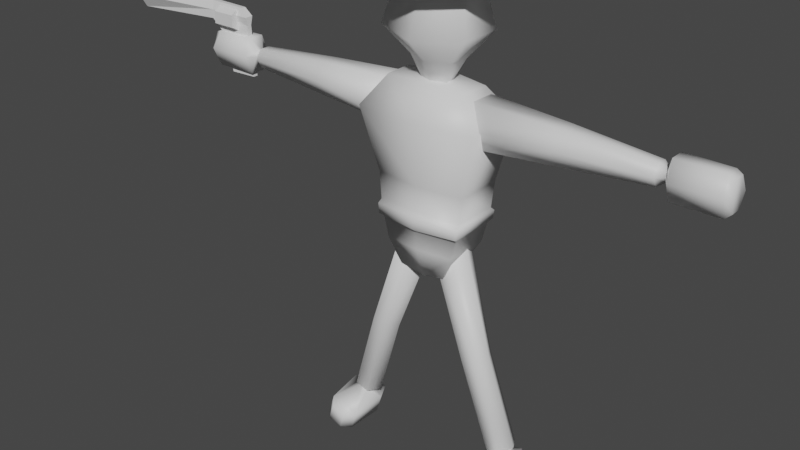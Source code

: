 # Source: dude.blend  (saved by Blender 2.93.21; exported with 4.5.12 LTS)
import bpy
from mathutils import Matrix  # noqa: F401  (used for matrix-valued properties, if any)

bpy.ops.wm.read_factory_settings(use_empty=True)
scene = bpy.context.scene
scene.name = 'Scene'

# ---- collections
col_collection = bpy.data.collections.new('Collection'); scene.collection.children.link(col_collection)

# ---- materials (node trees are filled in below, after node groups)
mat_hat = bpy.data.materials.new('Hat')
mat_hat.alpha_threshold = 0.0
mat_hat.use_transparent_shadow = False
mat_hat.line_color = (0.0, 0.0, 0.0, 1.0)
mat_skin = bpy.data.materials.new('Skin')
mat_skin.use_transparent_shadow = False
mat_shoes = bpy.data.materials.new('Shoes')
mat_shoes.use_transparent_shadow = False
mat_body = bpy.data.materials.new('Body')
mat_body.use_transparent_shadow = False
mat_pants = bpy.data.materials.new('Pants')
mat_pants.use_transparent_shadow = False
mat_gun = bpy.data.materials.new('Gun')
mat_gun.use_transparent_shadow = False

# ---- material node trees
mat_hat.use_nodes = True; mat_hat.node_tree.nodes.clear()
_N = mat_hat.node_tree.nodes; _L = mat_hat.node_tree.links
n0 = _N.new('ShaderNodeOutputMaterial'); n0.name = 'Material Output'; n0.location = (300, 300)
n1 = _N.new('ShaderNodeBsdfPrincipled'); n1.name = 'Principled BSDF'; n1.location = (10, 300)
n1.distribution = 'GGX'
n1.subsurface_method = 'BURLEY'
n1.inputs[2].default_value = 0.4
n1.inputs[3].default_value = 1.45
n1.inputs[27].default_value = (0.0, 0.0, 0.0, 1.0)
n1.inputs[28].default_value = 1.0
_L.new(n1.outputs[0], n0.inputs[0])
n0.is_active_output = True
mat_skin.use_nodes = True; mat_skin.node_tree.nodes.clear()
_N = mat_skin.node_tree.nodes; _L = mat_skin.node_tree.links
n0 = _N.new('ShaderNodeBsdfPrincipled'); n0.name = 'Principled BSDF'; n0.location = (10, 300)
n0.distribution = 'GGX'
n0.subsurface_method = 'BURLEY'
n0.inputs[3].default_value = 1.45
n0.inputs[27].default_value = (0.0, 0.0, 0.0, 1.0)
n0.inputs[28].default_value = 1.0
n1 = _N.new('ShaderNodeOutputMaterial'); n1.name = 'Material Output'; n1.location = (300, 300)
_L.new(n0.outputs[0], n1.inputs[0])
n1.is_active_output = True
mat_shoes.use_nodes = True; mat_shoes.node_tree.nodes.clear()
_N = mat_shoes.node_tree.nodes; _L = mat_shoes.node_tree.links
n0 = _N.new('ShaderNodeBsdfPrincipled'); n0.name = 'Principled BSDF'; n0.location = (10, 300)
n0.distribution = 'GGX'
n0.subsurface_method = 'BURLEY'
n0.inputs[3].default_value = 1.45
n0.inputs[27].default_value = (0.0, 0.0, 0.0, 1.0)
n0.inputs[28].default_value = 1.0
n1 = _N.new('ShaderNodeOutputMaterial'); n1.name = 'Material Output'; n1.location = (300, 300)
_L.new(n0.outputs[0], n1.inputs[0])
n1.is_active_output = True
mat_body.use_nodes = True; mat_body.node_tree.nodes.clear()
_N = mat_body.node_tree.nodes; _L = mat_body.node_tree.links
n0 = _N.new('ShaderNodeBsdfPrincipled'); n0.name = 'Principled BSDF'; n0.location = (10, 300)
n0.distribution = 'GGX'
n0.subsurface_method = 'BURLEY'
n0.inputs[3].default_value = 1.45
n0.inputs[27].default_value = (0.0, 0.0, 0.0, 1.0)
n0.inputs[28].default_value = 1.0
n1 = _N.new('ShaderNodeOutputMaterial'); n1.name = 'Material Output'; n1.location = (300, 300)
_L.new(n0.outputs[0], n1.inputs[0])
n1.is_active_output = True
mat_pants.use_nodes = True; mat_pants.node_tree.nodes.clear()
_N = mat_pants.node_tree.nodes; _L = mat_pants.node_tree.links
n0 = _N.new('ShaderNodeBsdfPrincipled'); n0.name = 'Principled BSDF'; n0.location = (10, 300)
n0.distribution = 'GGX'
n0.subsurface_method = 'BURLEY'
n0.inputs[3].default_value = 1.45
n0.inputs[27].default_value = (0.0, 0.0, 0.0, 1.0)
n0.inputs[28].default_value = 1.0
n1 = _N.new('ShaderNodeOutputMaterial'); n1.name = 'Material Output'; n1.location = (300, 300)
_L.new(n0.outputs[0], n1.inputs[0])
n1.is_active_output = True
mat_gun.use_nodes = True; mat_gun.node_tree.nodes.clear()
_N = mat_gun.node_tree.nodes; _L = mat_gun.node_tree.links
n0 = _N.new('ShaderNodeBsdfPrincipled'); n0.name = 'Principled BSDF'; n0.location = (10, 300)
n0.distribution = 'GGX'
n0.subsurface_method = 'BURLEY'
n0.inputs[3].default_value = 1.45
n0.inputs[27].default_value = (0.0, 0.0, 0.0, 1.0)
n0.inputs[28].default_value = 1.0
n1 = _N.new('ShaderNodeOutputMaterial'); n1.name = 'Material Output'; n1.location = (300, 300)
_L.new(n0.outputs[0], n1.inputs[0])
n1.is_active_output = True

# ---- world
world_world = bpy.data.worlds.new('World'); scene.world = world_world
world_world.use_nodes = True; world_world.node_tree.nodes.clear()
_N = world_world.node_tree.nodes; _L = world_world.node_tree.links
n0 = _N.new('ShaderNodeOutputWorld'); n0.name = 'World Output'; n0.location = (300, 300)
n1 = _N.new('ShaderNodeBackground'); n1.name = 'Background'; n1.location = (10, 300)
n1.inputs[0].default_value = (0.05088, 0.05088, 0.05088, 1.0)
_L.new(n1.outputs[0], n0.inputs[0])
n0.is_active_output = True
world_world.color = (0.05088, 0.05088, 0.05088)
world_world.use_sun_shadow = False
world_world.sun_shadow_jitter_overblur = 0.0

# ---- meshes
me_cube = bpy.data.meshes.new('Cube')
me_cube.from_pydata([(1.489, 0.7278, 1.057), (1.152, 0.6569, -0.8898), (1.458, -0.7234, 1.021), (1.123, -0.7397, -0.9376), (0.0, 0.912, 1.026), (0.0, 0.8705, -0.9104), (0.0, -0.8944, 1.018), (0.0, -0.8471, -0.9579), (1.947, 0.9317, 3.007), (1.93, -1.009, 2.982), (0.0, 1.1, 3.018), (0.0, -1.196, 2.991), (1.31, 0.3688, 3.895), (1.31, -0.5047, 3.88), (0.0, 0.551, 3.972), (0.0, -0.5593, 3.921), (0.7432, 0.5528, -1.568), (0.7562, -0.5952, -1.724), (0.0, 0.556, -1.899), (0.0, -0.5419, -1.912), (3.039, 0.02067, -6.911), (2.816, 0.426, -6.981), (1.904, 0.2693, -4.1), (0.8339, 0.514, -0.7983), (2.127, -0.136, -4.031), (1.079, -1.537e-08, -0.65), (1.904, -0.5413, -4.1), (0.8339, -0.514, -0.7983), (1.457, -0.5413, -4.239), (0.371, -0.514, -1.16), (1.233, -0.136, -4.309), (0.1533, 1.313e-07, -1.347), (1.457, 0.2693, -4.239), (0.371, 0.514, -1.16), (2.816, -0.3846, -6.981), (2.369, -0.3846, -7.12), (2.146, 0.02067, -7.189), (2.369, 0.426, -7.12), (2.92, 0.04334, -7.107), (2.786, 0.288, -7.149), (2.786, -0.2014, -7.149), (2.516, -0.2014, -7.233), (2.381, 0.04334, -7.275), (2.516, 0.288, -7.233), (3.26, 0.04334, -7.154), (2.982, 0.5854, -7.306), (3.132, -1.146, -7.264), (2.168, -1.152, -7.485), (2.147, 0.04334, -7.5), (2.426, 0.5854, -7.479), (3.454, 0.04334, -7.777), (3.176, 0.6534, -7.816), (3.331, -1.146, -7.904), (2.367, -1.152, -8.125), (2.341, 0.04334, -8.124), (2.62, 0.6534, -7.989), (2.916, -1.422, -7.388), (2.455, -1.422, -7.531), (3.077, -1.422, -7.904), (2.616, -1.422, -8.048), (6.677, 0.2093, 3.343), (6.679, 0.3829, 3.042), (4.018, 0.6108, 3.042), (1.174, 0.8179, 3.02), (4.015, 0.3233, 3.54), (1.17, 0.4268, 3.697), (4.015, -0.2517, 3.54), (1.17, -0.3552, 3.697), (4.018, -0.5392, 3.042), (1.174, -0.7462, 3.02), (4.022, -0.2517, 2.544), (1.179, -0.3552, 2.342), (4.022, 0.3233, 2.544), (1.179, 0.4268, 2.342), (6.677, -0.1377, 3.343), (6.679, -0.3113, 3.042), (6.681, -0.1377, 2.742), (6.681, 0.2093, 2.742), (6.89, 0.1226, 3.194), (6.891, 0.2093, 3.044), (6.89, -0.05095, 3.194), (6.891, -0.1377, 3.044), (6.892, -0.05095, 2.894), (6.892, 0.1226, 2.894), (7.035, 0.2717, 3.618), (7.087, 0.5076, 3.062), (7.035, -0.2001, 3.618), (7.087, -0.436, 3.062), (7.057, -0.2001, 2.491), (7.057, 0.2717, 2.491), (8.406, 0.2788, 3.59), (8.49, 0.5217, 3.072), (8.406, -0.2072, 3.59), (8.49, -0.4501, 3.072), (8.461, -0.2072, 2.488), (8.461, 0.2788, 2.488), (8.603, 0.198, 3.517), (8.654, 0.3601, 3.073), (8.603, -0.1263, 3.517), (8.654, -0.2885, 3.073), (8.623, -0.1263, 2.629), (8.623, 0.198, 2.629), (0.382, 0.04947, 3.794), (0.0, 0.2079, 3.802), (0.0, 0.7455, 4.569), (0.0, 1.416, 5.246), (0.7004, 0.3186, 4.512), (1.38, 0.6883, 5.355), (0.7004, -0.3037, 4.531), (1.371, -0.7145, 5.33), (0.0, -0.6183, 4.531), (0.0, -1.231, 5.214), (0.0, -0.7052, 6.797), (1.055, -0.3265, 6.754), (1.055, 0.4308, 6.754), (0.0, 0.8094, 6.797), (0.382, -0.1508, 3.8), (0.0, -0.2941, 3.8), (2.56, -0.9848, 7.034), (0.906, -0.4585, 6.912), (0.0, 1.005, 6.505), (0.0, 2.014, 6.765), (0.6445, 0.5358, 6.342), (1.526, 1.003, 6.644), (0.6445, -0.4642, 6.342), (1.526, -0.9734, 6.58), (0.0, -0.9756, 6.44), (0.0, -2.009, 6.692), (2.56, 1.003, 7.133), (0.906, 0.5415, 6.912), (0.0, 1.768, 7.187), (0.0, 1.005, 6.993), (0.0, -0.987, 6.895), (0.0, -1.941, 7.176), (0.4535, -0.4585, 8.303), (0.4535, 0.5415, 8.303), (0.0, 1.036, 8.221), (0.0, -0.9642, 8.221), (1.403, 0.699, 0.23), (0.0, -0.9142, 0.1617), (1.372, -0.7448, 0.191), (0.0, 0.8728, 0.1909), (1.323, 0.6713, -0.2655), (1.294, -0.729, -0.3116), (0.0, 0.8849, -0.2821), (0.0, -0.9249, -0.3278), (0.0, -1.035, -0.2501), (0.0, -1.023, 0.131), (0.0, 0.9854, 0.1619), (1.489, 0.7528, 0.1644), (1.398, -0.8629, 0.08811), (1.449, 0.7605, -0.1052), (1.357, -0.8741, -0.2151), (0.0, 0.957, -0.1688)], [], [(0, 4, 10, 8), (140, 2, 6, 139), (8, 10, 14, 12), (3, 7, 19, 17), (138, 0, 2, 140), (141, 4, 0, 138), (6, 2, 9, 11), (2, 0, 8, 9), (12, 14, 15, 13), (9, 8, 12, 13), (11, 9, 13, 15), (18, 16, 17, 19), (1, 3, 17, 16), (5, 1, 16, 18), (21, 20, 38, 39), (24, 26, 34, 20), (22, 23, 25, 24), (37, 21, 39, 43), (22, 24, 20, 21), (24, 25, 27, 26), (34, 35, 41, 40), (30, 32, 37, 36), (26, 27, 29, 28), (43, 39, 45, 49), (32, 22, 21, 37), (28, 29, 31, 30), (25, 23, 33, 31, 29, 27), (36, 37, 43, 42), (30, 31, 33, 32), (20, 34, 40, 38), (26, 28, 35, 34), (32, 33, 23, 22), (28, 30, 36, 35), (35, 36, 42, 41), (44, 46, 52, 50), (39, 38, 44, 45), (40, 41, 47, 46), (42, 43, 49, 48), (38, 40, 46, 44), (41, 42, 48, 47), (51, 50, 52, 53, 54, 55), (47, 48, 54, 53), (49, 45, 51, 55), (45, 44, 50, 51), (47, 53, 59, 57), (48, 49, 55, 54), (56, 57, 59, 58), (53, 52, 58, 59), (52, 46, 56, 58), (46, 47, 57, 56), (75, 76, 82, 81), (70, 72, 77, 76), (62, 63, 65, 64), (76, 77, 83, 82), (72, 62, 61, 77), (64, 65, 67, 66), (61, 60, 78, 79), (68, 70, 76, 75), (66, 67, 69, 68), (80, 81, 87, 86), (66, 68, 75, 74), (68, 69, 71, 70), (65, 63, 73, 71, 69, 67), (60, 74, 80, 78), (70, 71, 73, 72), (77, 61, 79, 83), (62, 64, 60, 61), (72, 73, 63, 62), (64, 66, 74, 60), (74, 75, 81, 80), (87, 88, 94, 93), (82, 83, 89, 88), (78, 80, 86, 84), (81, 82, 88, 87), (83, 79, 85, 89), (79, 78, 84, 85), (94, 95, 101, 100), (89, 85, 91, 95), (85, 84, 90, 91), (86, 87, 93, 92), (88, 89, 95, 94), (84, 86, 92, 90), (97, 96, 98, 99, 100, 101), (90, 92, 98, 96), (93, 94, 100, 99), (95, 91, 97, 101), (91, 90, 96, 97), (92, 93, 99, 98), (124, 125, 127, 126), (104, 105, 107, 106), (132, 119, 134, 137), (120, 121, 123, 122), (106, 107, 109, 108), (134, 135, 136, 137), (129, 131, 136, 135), (108, 109, 111, 110), (122, 123, 125, 124), (108, 110, 117, 116), (109, 107, 114, 113), (104, 106, 102, 103), (107, 105, 115, 114), (125, 118, 133, 127), (126, 132, 119, 124), (111, 109, 113, 112), (106, 108, 116, 102), (124, 119, 129, 122), (123, 128, 118, 125), (131, 129, 128, 130), (121, 130, 128, 123), (129, 119, 118, 128), (119, 129, 135, 134), (119, 132, 133, 118), (122, 129, 131, 120), (140, 139, 147, 150), (143, 142, 151, 152), (138, 140, 150, 149), (3, 143, 145, 7), (1, 142, 143, 3), (5, 144, 142, 1), (153, 148, 149, 151), (151, 149, 150, 152), (152, 150, 147, 146), (141, 138, 149, 148), (142, 144, 153, 151), (145, 143, 152, 146)])
me_cube.polygons.foreach_set('use_smooth', [True] * 125)
me_cube.polygons.foreach_set('material_index', [3, 3, 3, 4, 3, 3, 3, 3, 3, 3, 3, 4, 4, 4, 4, 4, 4, 4, 4, 4, 4, 4, 4, 2, 4, 4, 4, 4, 4, 4, 4, 4, 4, 4, 2, 2, 2, 2, 2, 2, 2, 2, 2, 2, 2, 2, 2, 2, 2, 2, 3, 3, 3, 3, 3, 3, 3, 3, 3, 1, 3, 3, 3, 3, 3, 3, 3, 3, 3, 3, 1, 1, 1, 1, 1, 1, 1, 1, 1, 1, 1, 1, 1, 1, 1, 1, 1, 1, 0, 1, 0, 0, 1, 0, 0, 1, 0, 1, 1, 1, 1, 0, 0, 1, 1, 0, 0, 0, 0, 0, 0, 0, 0, 2, 2, 2, 4, 4, 4, 2, 2, 2, 2, 2, 2])
_uv = me_cube.uv_layers.new(name='UVMap')
_uv.uv.foreach_set('vector', [0.625, 0.5, 0.625, 0.25, 0.625, 0.25, 0.625, 0.5, 0.5, 0.75, 0.625, 0.75, 0.625, 1.0, 0.5, 1.0, 0.625, 0.5, 0.625, 0.25, 0.625, 0.25, 0.625, 0.5, 0.375, 0.75, 0.375, 1.0, 0.375, 1.0, 0.375, 0.75, 0.5, 0.5, 0.625, 0.5, 0.625, 0.75, 0.5, 0.75, 0.5, 0.25, 0.625, 0.25, 0.625, 0.5, 0.5, 0.5, 0.625, 1.0, 0.625, 0.75, 0.625, 0.75, 0.625, 1.0, 0.625, 0.75, 0.625, 0.5, 0.625, 0.5, 0.625, 0.75, 0.625, 0.5, 0.875, 0.5, 0.875, 0.75, 0.625, 0.75, 0.625, 0.75, 0.625, 0.5, 0.625, 0.5, 0.625, 0.75, 0.625, 1.0, 0.625, 0.75, 0.625, 0.75, 0.625, 1.0, 0.125, 0.5, 0.375, 0.5, 0.375, 0.75, 0.125, 0.75, 0.375, 0.5, 0.375, 0.75, 0.375, 0.75, 0.375, 0.5, 0.375, 0.25, 0.375, 0.5, 0.375, 0.5, 0.375, 0.25, 1.0, 0.5, 0.8333, 0.5, 0.8333, 0.5, 1.0, 0.5, 0.8333, 0.5, 0.6667, 0.5, 0.6667, 0.5, 0.8333, 0.5, 1.0, 0.5, 1.0, 1.0, 0.8333, 1.0, 0.8333, 0.5, 0.1667, 0.5, -8.941e-08, 0.5, -8.941e-08, 0.5, 0.1667, 0.5, 1.0, 0.5, 0.8333, 0.5, 0.8333, 0.5, 1.0, 0.5, 0.8333, 0.5, 0.8333, 1.0, 0.6667, 1.0, 0.6667, 0.5, 0.6667, 0.5, 0.5, 0.5, 0.5, 0.5, 0.6667, 0.5, 0.3333, 0.5, 0.1667, 0.5, 0.1667, 0.5, 0.3333, 0.5, 0.6667, 0.5, 0.6667, 1.0, 0.5, 1.0, 0.5, 0.5, 0.1667, 0.5, -8.941e-08, 0.5, -8.941e-08, 0.5, 0.1667, 0.5, 0.1667, 0.5, -8.941e-08, 0.5, -8.941e-08, 0.5, 0.1667, 0.5, 0.5, 0.5, 0.5, 1.0, 0.3333, 1.0, 0.3333, 0.5, 0.4578, 0.37, 0.25, 0.49, 0.04215, 0.37, 0.04215, 0.13, 0.25, 0.01, 0.4578, 0.13, 0.3333, 0.5, 0.1667, 0.5, 0.1667, 0.5, 0.3333, 0.5, 0.3333, 0.5, 0.3333, 1.0, 0.1667, 1.0, 0.1667, 0.5, 0.8333, 0.5, 0.6667, 0.5, 0.6667, 0.5, 0.8333, 0.5, 0.6667, 0.5, 0.5, 0.5, 0.5, 0.5, 0.6667, 0.5, 0.1667, 0.5, 0.1667, 1.0, -8.941e-08, 1.0, -8.941e-08, 0.5, 0.5, 0.5, 0.3333, 0.5, 0.3333, 0.5, 0.5, 0.5, 0.5, 0.5, 0.3333, 0.5, 0.3333, 0.5, 0.5, 0.5, 0.8333, 0.5, 0.6667, 0.5, 0.6667, 0.5, 0.8333, 0.5, 1.0, 0.5, 0.8333, 0.5, 0.8333, 0.5, 1.0, 0.5, 0.6667, 0.5, 0.5, 0.5, 0.5, 0.5, 0.6667, 0.5, 0.3333, 0.5, 0.1667, 0.5, 0.1667, 0.5, 0.3333, 0.5, 0.8333, 0.5, 0.6667, 0.5, 0.6667, 0.5, 0.8333, 0.5, 0.5, 0.5, 0.3333, 0.5, 0.3333, 0.5, 0.5, 0.5, 0.75, 0.49, 0.9578, 0.37, 0.9578, 0.13, 0.75, 0.01, 0.5422, 0.13, 0.5422, 0.37, 0.5, 0.5, 0.3333, 0.5, 0.3333, 0.5, 0.5, 0.5, 0.1667, 0.5, -8.941e-08, 0.5, -8.941e-08, 0.5, 0.1667, 0.5, 1.0, 0.5, 0.8333, 0.5, 0.8333, 0.5, 1.0, 0.5, 0.5, 0.5, 0.5, 0.5, 0.5, 0.5, 0.5, 0.5, 0.3333, 0.5, 0.1667, 0.5, 0.1667, 0.5, 0.3333, 0.5, 0.6667, 0.5, 0.5, 0.5, 0.5, 0.5, 0.6667, 0.5, 0.75, 0.01, 0.9578, 0.13, 0.9578, 0.13, 0.75, 0.01, 0.6667, 0.5, 0.6667, 0.5, 0.6667, 0.5, 0.6667, 0.5, 0.6667, 0.5, 0.5, 0.5, 0.5, 0.5, 0.6667, 0.5, 0.5, 0.5, 0.3333, 0.5, 0.3333, 0.5, 0.5, 0.5, 0.3333, 0.5, 0.1667, 0.5, 0.1667, 0.5, 0.3333, 0.5, 1.0, 0.5, 1.0, 1.0, 0.8333, 1.0, 0.8333, 0.5, 0.3333, 0.5, 0.1667, 0.5, 0.1667, 0.5, 0.3333, 0.5, 0.1667, 0.5, -8.941e-08, 0.5, -8.941e-08, 0.5, 0.1667, 0.5, 0.8333, 0.5, 0.8333, 1.0, 0.6667, 1.0, 0.6667, 0.5, 1.0, 0.5, 0.8333, 0.5, 0.8333, 0.5, 1.0, 0.5, 0.5, 0.5, 0.3333, 0.5, 0.3333, 0.5, 0.5, 0.5, 0.6667, 0.5, 0.6667, 1.0, 0.5, 1.0, 0.5, 0.5, 0.6667, 0.5, 0.5, 0.5, 0.5, 0.5, 0.6667, 0.5, 0.6667, 0.5, 0.5, 0.5, 0.5, 0.5, 0.6667, 0.5, 0.5, 0.5, 0.5, 1.0, 0.3333, 1.0, 0.3333, 0.5, 0.4578, 0.37, 0.25, 0.49, 0.04215, 0.37, 0.04215, 0.13, 0.25, 0.01, 0.4578, 0.13, 0.8333, 0.5, 0.6667, 0.5, 0.6667, 0.5, 0.8333, 0.5, 0.3333, 0.5, 0.3333, 1.0, 0.1667, 1.0, 0.1667, 0.5, 0.1667, 0.5, -8.941e-08, 0.5, -8.941e-08, 0.5, 0.1667, 0.5, 1.0, 0.5, 0.8333, 0.5, 0.8333, 0.5, 1.0, 0.5, 0.1667, 0.5, 0.1667, 1.0, -8.941e-08, 1.0, -8.941e-08, 0.5, 0.8333, 0.5, 0.6667, 0.5, 0.6667, 0.5, 0.8333, 0.5, 0.6667, 0.5, 0.5, 0.5, 0.5, 0.5, 0.6667, 0.5, 0.5, 0.5, 0.3333, 0.5, 0.3333, 0.5, 0.5, 0.5, 0.3333, 0.5, 0.1667, 0.5, 0.1667, 0.5, 0.3333, 0.5, 0.8333, 0.5, 0.6667, 0.5, 0.6667, 0.5, 0.8333, 0.5, 0.5, 0.5, 0.3333, 0.5, 0.3333, 0.5, 0.5, 0.5, 0.1667, 0.5, -8.941e-08, 0.5, -8.941e-08, 0.5, 0.1667, 0.5, 1.0, 0.5, 0.8333, 0.5, 0.8333, 0.5, 1.0, 0.5, 0.3333, 0.5, 0.1667, 0.5, 0.1667, 0.5, 0.3333, 0.5, 0.1667, 0.5, -8.941e-08, 0.5, -8.941e-08, 0.5, 0.1667, 0.5, 1.0, 0.5, 0.8333, 0.5, 0.8333, 0.5, 1.0, 0.5, 0.6667, 0.5, 0.5, 0.5, 0.5, 0.5, 0.6667, 0.5, 0.3333, 0.5, 0.1667, 0.5, 0.1667, 0.5, 0.3333, 0.5, 0.8333, 0.5, 0.6667, 0.5, 0.6667, 0.5, 0.8333, 0.5, 0.75, 0.49, 0.9578, 0.37, 0.9578, 0.13, 0.75, 0.01, 0.5422, 0.13, 0.5422, 0.37, 0.8333, 0.5, 0.6667, 0.5, 0.6667, 0.5, 0.8333, 0.5, 0.5, 0.5, 0.3333, 0.5, 0.3333, 0.5, 0.5, 0.5, 0.1667, 0.5, -8.941e-08, 0.5, -8.941e-08, 0.5, 0.1667, 0.5, 1.0, 0.5, 0.8333, 0.5, 0.8333, 0.5, 1.0, 0.5, 0.6667, 0.5, 0.5, 0.5, 0.5, 0.5, 0.6667, 0.5, 1.0, 0.5, 1.0, 1.0, 0.8333, 1.0, 0.8333, 0.5, 1.0, 0.5, 1.0, 1.0, 0.8333, 1.0, 0.8333, 0.5, 0.8333, 0.5, 1.0, 0.5, 1.0, 0.5, 0.8333, 0.5, 0.8333, 0.5, 0.8333, 1.0, 0.6667, 1.0, 0.6667, 0.5, 0.8333, 0.5, 0.8333, 1.0, 0.6667, 1.0, 0.6667, 0.5, 0.5, 0.5, 0.6667, 0.5, 0.8333, 0.5, 0.8333, 0.5, 0.6667, 0.5, 0.8333, 0.5, 0.8333, 0.5, 0.6667, 0.5, 0.6667, 0.5, 0.6667, 1.0, 0.5, 1.0, 0.5, 0.5, 0.6667, 0.5, 0.6667, 1.0, 0.5, 1.0, 0.5, 0.5, 0.6667, 0.5, 0.5, 0.5, 0.5, 0.5, 0.6667, 0.5, 0.6667, 1.0, 0.8333, 1.0, 0.8333, 1.0, 0.6667, 1.0, 1.0, 0.5, 0.8333, 0.5, 0.8333, 0.5, 1.0, 0.5, 0.8333, 1.0, 1.0, 1.0, 1.0, 1.0, 0.8333, 1.0, 1.0, 1.0, 1.0, 1.0, 0.8333, 1.0, 0.8333, 1.0, 0.8333, 0.5, 0.8333, 0.5, 1.0, 0.5, 1.0, 0.5, 0.5, 1.0, 0.6667, 1.0, 0.6667, 1.0, 0.5, 1.0, 0.8333, 0.5, 0.6667, 0.5, 0.6667, 0.5, 0.8333, 0.5, 0.5, 0.5, 0.5, 0.5, 0.6667, 0.5, 0.6667, 0.5, 0.6667, 1.0, 0.6667, 1.0, 0.5, 1.0, 0.5, 1.0, 0.8333, 0.5, 0.6667, 0.5, 0.6667, 1.0, 0.8333, 1.0, 0.8333, 1.0, 0.8333, 1.0, 0.6667, 1.0, 0.6667, 1.0, 0.6667, 0.5, 0.5, 0.5, 0.5, 1.0, 0.6667, 1.0, 0.5, 0.5, 0.6667, 0.5, 0.6667, 0.5, 0.5, 0.5, 1.0, 0.5, 0.8333, 0.5, 0.8333, 1.0, 1.0, 1.0, 0.6667, 0.5, 0.6667, 0.5, 0.8333, 0.5, 0.8333, 0.5, 0.5, 0.75, 0.5, 1.0, 0.5, 1.0, 0.5, 0.75, 0.4375, 0.75, 0.4375, 0.5, 0.4375, 0.5, 0.4375, 0.75, 0.5, 0.5, 0.5, 0.75, 0.5, 0.75, 0.5, 0.5, 0.375, 0.75, 0.4375, 0.75, 0.4375, 1.0, 0.375, 1.0, 0.375, 0.5, 0.4375, 0.5, 0.4375, 0.75, 0.375, 0.75, 0.375, 0.25, 0.4375, 0.25, 0.4375, 0.5, 0.375, 0.5, 0.4375, 0.25, 0.5, 0.25, 0.5, 0.5, 0.4375, 0.5, 0.4375, 0.5, 0.5, 0.5, 0.5, 0.75, 0.4375, 0.75, 0.4375, 0.75, 0.5, 0.75, 0.5, 1.0, 0.4375, 1.0, 0.5, 0.25, 0.5, 0.5, 0.5, 0.5, 0.5, 0.25, 0.4375, 0.5, 0.4375, 0.25, 0.4375, 0.25, 0.4375, 0.5, 0.4375, 1.0, 0.4375, 0.75, 0.4375, 0.75, 0.4375, 1.0])
me_cube.materials.append(mat_hat)
me_cube.materials.append(mat_skin)
me_cube.materials.append(mat_shoes)
me_cube.materials.append(mat_body)
me_cube.materials.append(mat_pants)
me_cube.use_remesh_preserve_volume = False
me_cube.use_remesh_preserve_attributes = False
me_cube.use_mirror_vertex_groups = False
me_cube.update()
me_cylinder = bpy.data.meshes.new('Cylinder')
me_cylinder.from_pydata([(-8.692, -0.1829, 4.205), (-11.83, -0.5147, 4.183), (-8.692, -0.1847, 3.932), (-11.83, -0.271, 3.761), (-8.692, 0.1306, 3.932), (-11.83, 0.2165, 3.761), (-8.692, 0.1288, 4.205), (-11.83, 0.4603, 4.183), (-8.692, 0.05087, 4.478), (-11.83, 0.2165, 4.605), (-8.692, -0.105, 4.478), (-11.83, -0.271, 4.605), (-7.246, -0.1677, 4.205), (-7.246, -0.09732, 3.932), (-7.246, 0.04339, 3.932), (-7.246, 0.1137, 4.205), (-7.458, 0.04338, 4.459), (-7.458, -0.09733, 4.459), (-8.269, 0.1218, 3.549), (-8.269, -0.1759, 3.549), (-7.648, -0.3539, 4.247), (-8.416, -0.3539, 4.247), (-7.648, -0.3539, 3.863), (-8.416, -0.3539, 3.863), (-7.648, -0.02105, 3.671), (-8.416, -0.02109, 3.671), (-7.648, 0.3118, 3.863), (-8.417, 0.3118, 3.863), (-7.648, 0.3118, 4.247), (-8.416, 0.3118, 4.247), (-7.648, -0.02105, 4.439), (-8.416, -0.02109, 4.439), (-7.237, -0.1136, 3.549), (-7.237, 0.05966, 3.549), (-7.959, 0.1025, 2.353), (-7.959, -0.1565, 2.353), (-7.106, -0.1049, 2.353), (-7.106, 0.05101, 2.353)], [], [(0, 1, 3, 2), (2, 3, 5, 4), (4, 5, 7, 6), (6, 7, 9, 8), (3, 1, 11, 9, 7, 5), (8, 9, 11, 10), (10, 11, 1, 0), (6, 8, 16, 15), (15, 16, 17, 12), (14, 13, 32, 33), (8, 10, 17, 16), (0, 2, 13, 12), (4, 6, 15, 14), (10, 0, 12, 17), (13, 2, 19, 32), (20, 21, 23, 22), (4, 14, 33, 18), (22, 23, 25, 24), (19, 18, 34, 35), (2, 4, 18, 19), (24, 25, 27, 26), (33, 32, 36, 37), (32, 19, 35, 36), (26, 27, 29, 28), (23, 21, 31, 29, 27, 25), (12, 13, 14, 15), (28, 29, 31, 30), (18, 33, 37, 34), (35, 34, 37, 36), (30, 31, 21, 20), (20, 22, 24, 26, 28, 30)])
_uv = me_cylinder.uv_layers.new(name='UVMap')
_uv.uv.foreach_set('vector', [1.0, 0.5, 1.0, 1.0, 0.8333, 1.0, 0.8333, 0.5, 0.8333, 0.5, 0.8333, 1.0, 0.6667, 1.0, 0.6667, 0.5, 0.6667, 0.5, 0.6667, 1.0, 0.5, 1.0, 0.5, 0.5, 0.5, 0.5, 0.5, 1.0, 0.3333, 1.0, 0.3333, 0.5, 0.4578, 0.37, 0.25, 0.49, 0.04215, 0.37, 0.04215, 0.13, 0.25, 0.01, 0.4578, 0.13, 0.3333, 0.5, 0.3333, 1.0, 0.1667, 1.0, 0.1667, 0.5, 0.1667, 0.5, 0.1667, 1.0, -8.941e-08, 1.0, -8.941e-08, 0.5, 0.5, 0.5, 0.3333, 0.5, 0.3333, 0.5, 0.5, 0.5, 0.5, 0.5, 0.3333, 0.5, 0.1667, 0.5, -8.941e-08, 0.5, 0.6667, 0.5, 0.8333, 0.5, 0.8333, 0.5, 0.6667, 0.5, 0.3333, 0.5, 0.1667, 0.5, 0.1667, 0.5, 0.3333, 0.5, 1.0, 0.5, 0.8333, 0.5, 0.8333, 0.5, 1.0, 0.5, 0.6667, 0.5, 0.5, 0.5, 0.5, 0.5, 0.6667, 0.5, 0.1667, 0.5, -8.941e-08, 0.5, -8.941e-08, 0.5, 0.1667, 0.5, 0.8333, 0.5, 0.8333, 0.5, 0.8333, 0.5, 0.8333, 0.5, 1.0, 0.5, 1.0, 1.0, 0.8333, 1.0, 0.8333, 0.5, 0.6667, 0.5, 0.6667, 0.5, 0.6667, 0.5, 0.6667, 0.5, 0.8333, 0.5, 0.8333, 1.0, 0.6667, 1.0, 0.6667, 0.5, 0.8333, 0.5, 0.6667, 0.5, 0.6667, 0.5, 0.8333, 0.5, 0.8333, 0.5, 0.6667, 0.5, 0.6667, 0.5, 0.8333, 0.5, 0.6667, 0.5, 0.6667, 1.0, 0.5, 1.0, 0.5, 0.5, 0.6667, 0.5, 0.8333, 0.5, 0.8333, 0.5, 0.6667, 0.5, 0.8333, 0.5, 0.8333, 0.5, 0.8333, 0.5, 0.8333, 0.5, 0.5, 0.5, 0.5, 1.0, 0.3333, 1.0, 0.3333, 0.5, 0.4578, 0.37, 0.25, 0.49, 0.04215, 0.37, 0.04215, 0.13, 0.25, 0.01, 0.4578, 0.13, -8.941e-08, 0.5, 0.8333, 0.5, 0.6667, 0.5, 0.5, 0.5, 0.3333, 0.5, 0.3333, 1.0, 0.1667, 1.0, 0.1667, 0.5, 0.6667, 0.5, 0.6667, 0.5, 0.6667, 0.5, 0.6667, 0.5, 0.8333, 0.5, 0.6667, 0.5, 0.6667, 0.5, 0.8333, 0.5, 0.1667, 0.5, 0.1667, 1.0, -8.941e-08, 1.0, -8.941e-08, 0.5, 0.75, 0.49, 0.9578, 0.37, 0.9578, 0.13, 0.75, 0.01, 0.5422, 0.13, 0.5422, 0.37])
me_cylinder.materials.append(mat_gun)
me_cylinder.use_remesh_fix_poles = True
me_cylinder.use_remesh_preserve_attributes = False
me_cylinder.update()
arm_armature = bpy.data.armatures.new('Armature')  # bones are not reproduced

# ---- objects
ob_cube = bpy.data.objects.new('Cube', me_cube)
ob_cylinder = bpy.data.objects.new('Cylinder', me_cylinder)
ob_armature = bpy.data.objects.new('Armature', arm_armature)

# ---- transforms, parenting, visibility, modifiers, constraints
ob_cube.parent = ob_armature
ob_cube.location = (0.0, 0.0, 0.0)
ob_cube.lock_rotations_4d = False
ob_cube.empty_display_type = 'ARROWS'
ob_cube.lineart.crease_threshold = 0.0
_vg = ob_cube.vertex_groups.new(name='root')
_vg = ob_cube.vertex_groups.new(name='spine1')
for _i, _w in zip([0, 1, 2, 3, 4, 5, 6, 7, 8, 9, 10, 11, 12, 13, 15, 16, 17, 18, 19, 138, 139, 140, 141, 142, 143, 144, 145, 146, 147, 148, 149, 150, 151, 152, 153], [0.8256, 0.3636, 0.829, 0.3658, 0.8794, 0.174, 0.8565, 0.1814, 0.4032, 0.4038, 0.09747, 0.1885, 0.2345, 0.2454, 0.00303, 0.2399, 0.2457, 0.1311, 0.1332, 0.5946, 0.5189, 0.5974, 0.5267, 0.4791, 0.4816, 0.3503, 0.3501, 0.3501, 0.5189, 0.5267, 0.5946, 0.5974, 0.4791, 0.4816, 0.3503]): _vg.add([_i], _w, 'REPLACE')
_vg = ob_cube.vertex_groups.new(name='spine2')
for _i, _w in zip([0, 1, 2, 3, 4, 6, 8, 9, 10, 11, 12, 13, 14, 15, 138, 139, 140, 141, 142, 143, 144, 145, 146, 147, 148, 149, 150, 151, 152, 153], [0.07267, 0.009354, 0.0642, 0.007422, 0.05436, 0.06604, 0.3792, 0.3529, 0.7806, 0.643, 0.372, 0.3815, 0.3482, 0.3595, 0.04101, 0.03302, 0.03581, 0.02718, 0.02518, 0.02162, 0.01359, 0.01651, 0.01651, 0.03302, 0.02718, 0.04101, 0.03581, 0.02518, 0.02162, 0.01359]): _vg.add([_i], _w, 'REPLACE')
_vg = ob_cube.vertex_groups.new(name='neck')
for _i, _w in zip([102, 103, 104, 105, 106, 108, 110, 111, 116, 117], [0.3134, 0.8185, 0.1051, 0.02841, 0.05149, 0.04829, 0.1156, 0.01746, 0.2828, 0.6702]): _vg.add([_i], _w, 'REPLACE')
_vg = ob_cube.vertex_groups.new(name='head')
for _i, _w in zip([102, 103, 104, 105, 106, 107, 108, 109, 110, 111, 112, 113, 114, 115, 116, 117, 118, 119, 120, 121, 122, 123, 124, 125, 126, 127, 128, 129, 130, 131, 132, 133, 134, 135, 136, 137], [0.1268, 0.07101, 0.8741, 0.9512, 0.8867, 0.969, 0.8793, 0.9667, 0.836, 0.9489, 0.9906, 0.9905, 0.9911, 0.9911, 0.135, 0.13, 1.0, 1.0, 1.0, 1.0, 1.0, 1.0, 1.0, 1.0, 1.0, 1.0, 1.0, 1.0, 1.0, 1.0, 1.0, 1.0, 1.0, 1.0, 1.0, 1.0]): _vg.add([_i], _w, 'REPLACE')
_vg = ob_cube.vertex_groups.new(name='shoulder_l')
for _i, _w in zip([8, 9, 10, 11, 12, 13, 14, 15, 63, 65, 67, 69, 71, 73, 102, 103, 106, 108, 110, 116, 117], [0.09087, 0.1033, 0.0574, 0.077, 0.1864, 0.1756, 0.3223, 0.3059, 0.3253, 0.8712, 0.921, 0.8134, 0.3275, 0.6592, 0.5598, 0.1105, 0.06178, 0.07153, 0.04682, 0.5822, 0.1998]): _vg.add([_i], _w, 'REPLACE')
_vg = ob_cube.vertex_groups.new(name='arm_upper_l')
for _i, _w in zip([62, 63, 64, 65, 66, 67, 68, 69, 70, 71, 72, 73], [0.9856, 0.6744, 0.9813, 0.1286, 0.9802, 0.07874, 0.9814, 0.1863, 0.9854, 0.6722, 0.9838, 0.3405]): _vg.add([_i], _w, 'REPLACE')
_vg = ob_cube.vertex_groups.new(name='arm_lower_l')
for _i, _w in zip([60, 61, 74, 75, 76, 77, 78, 79, 80, 81, 82, 83], [0.9403, 0.9423, 0.9393, 0.9406, 0.9428, 0.9434, 0.07448, 0.06682, 0.06916, 0.06796, 0.06537, 0.05681]): _vg.add([_i], _w, 'REPLACE')
_vg = ob_cube.vertex_groups.new(name='hand_l')
for _i, _w in zip([60, 61, 74, 75, 76, 77, 78, 79, 80, 81, 82, 83, 84, 85, 86, 87, 88, 89, 90, 91, 92, 93, 94, 95, 96, 97, 98, 99, 100, 101], [0.05028, 0.04748, 0.05117, 0.05016, 0.04686, 0.0459, 0.9248, 0.9325, 0.9301, 0.9314, 0.934, 0.9427, 0.9876, 0.9903, 0.988, 0.9897, 0.99, 0.9906, 0.9991, 0.9995, 0.9991, 0.9995, 0.9993, 0.9993, 0.9994, 0.9995, 0.9994, 0.9995, 0.9995, 0.9996]): _vg.add([_i], _w, 'REPLACE')
_vg = ob_cube.vertex_groups.new(name='shoulder_r')
for _i, _w in zip([8, 9, 10, 11, 12, 13, 14, 15], [0.09087, 0.1033, 0.0574, 0.077, 0.1864, 0.1756, 0.3223, 0.3059]): _vg.add([_i], _w, 'REPLACE')
_vg = ob_cube.vertex_groups.new(name='arm_upper_r')
_vg = ob_cube.vertex_groups.new(name='arm_lower_r')
_vg = ob_cube.vertex_groups.new(name='hand_r')
_vg = ob_cube.vertex_groups.new(name='hip_l')
for _i, _w in zip([23, 25, 27, 29, 31, 33], [0.9108, 0.8134, 0.3983, 0.7097, 0.2186, 0.8304]): _vg.add([_i], _w, 'REPLACE')
_vg = ob_cube.vertex_groups.new(name='leg_upper_l')
for _i, _w in zip([23, 25, 27, 29, 31, 33], [0.08267, 0.1786, 0.5909, 0.2703, 0.7624, 0.1538]): _vg.add([_i], _w, 'REPLACE')
_vg = ob_cube.vertex_groups.new(name='leg_lower_l')
for _i, _w in zip([20, 21, 22, 24, 26, 28, 30, 32, 34, 35, 36, 37, 38, 39, 40, 41, 42, 43, 44, 45, 48, 49, 50, 51, 54, 55], [0.8932, 0.8989, 0.9964, 0.9936, 0.991, 0.9903, 0.9922, 0.996, 0.891, 0.8905, 0.9001, 0.9049, 0.1381, 0.214, 0.05829, 0.06366, 0.1704, 0.219, 0.08181, 0.3766, 0.09622, 0.375, 0.08891, 0.3567, 0.167, 0.3785]): _vg.add([_i], _w, 'REPLACE')
_vg = ob_cube.vertex_groups.new(name='foot_l')
for _i, _w in zip([20, 21, 34, 35, 36, 37, 38, 39, 40, 41, 42, 43, 44, 45, 46, 47, 48, 49, 50, 51, 52, 53, 54, 55, 56, 57, 58, 59], [0.1068, 0.101, 0.1089, 0.1094, 0.0998, 0.09506, 0.8619, 0.786, 0.9417, 0.9363, 0.8296, 0.781, 0.9182, 0.6234, 0.9957, 0.9917, 0.9038, 0.625, 0.9111, 0.6433, 0.9944, 0.9994, 0.833, 0.6215, 0.9978, 0.9969, 0.9991, 0.9994]): _vg.add([_i], _w, 'REPLACE')
_vg = ob_cube.vertex_groups.new(name='hip_r')
for _i, _w in zip([0, 1, 2, 3, 4, 5, 6, 7, 8, 9, 16, 17, 18, 19, 138, 139, 140, 141, 142, 143, 144, 145, 146, 147, 148, 149, 150, 151, 152, 153], [0.07404, 0.5957, 0.07574, 0.5938, 0.05637, 0.8106, 0.06068, 0.7998, 0.02163, 0.02321, 0.7342, 0.7274, 0.8552, 0.8527, 0.3349, 0.4302, 0.3347, 0.4335, 0.4653, 0.4643, 0.622, 0.615, 0.615, 0.4302, 0.4335, 0.3349, 0.3347, 0.4653, 0.4643, 0.622]): _vg.add([_i], _w, 'REPLACE')
_vg = ob_cube.vertex_groups.new(name='leg_upper_r')
_vg = ob_cube.vertex_groups.new(name='leg_lower_r')
_vg = ob_cube.vertex_groups.new(name='foot_r')
_m = ob_cube.modifiers.new('Mirror', 'MIRROR')
_m.use_clip = True
_m = ob_cube.modifiers.new('Armature', 'ARMATURE')
_m.object = ob_armature
ob_cylinder.parent = ob_armature
ob_cylinder.location = (0.0, 0.0, 0.0)
_vg = ob_cylinder.vertex_groups.new(name='root')
_vg = ob_cylinder.vertex_groups.new(name='spine1')
_vg = ob_cylinder.vertex_groups.new(name='spine2')
_vg = ob_cylinder.vertex_groups.new(name='neck')
_vg = ob_cylinder.vertex_groups.new(name='head')
_vg = ob_cylinder.vertex_groups.new(name='shoulder_l')
_vg = ob_cylinder.vertex_groups.new(name='arm_upper_l')
_vg = ob_cylinder.vertex_groups.new(name='arm_lower_l')
_vg = ob_cylinder.vertex_groups.new(name='hand_l')
_vg = ob_cylinder.vertex_groups.new(name='shoulder_r')
_vg = ob_cylinder.vertex_groups.new(name='arm_upper_r')
_vg = ob_cylinder.vertex_groups.new(name='arm_lower_r')
_vg = ob_cylinder.vertex_groups.new(name='hand_r')
for _i, _w in zip([0, 1, 2, 3, 4, 5, 6, 7, 8, 9, 10, 11, 12, 13, 14, 15, 16, 17, 18, 19, 20, 21, 22, 23, 24, 25, 26, 27, 28, 29, 30, 31, 32, 33, 34, 35, 36, 37], [1.0, 1.0, 1.0, 1.0, 1.0, 1.0, 1.0, 1.0, 1.0, 1.0, 1.0, 1.0, 1.0, 1.0, 1.0, 1.0, 1.0, 1.0, 1.0, 1.0, 0.997, 0.9975, 0.9965, 0.9974, 0.9959, 0.9972, 0.9966, 0.9974, 0.997, 0.9977, 0.9973, 0.9977, 1.0, 1.0, 1.0, 1.0, 1.0, 1.0]): _vg.add([_i], _w, 'REPLACE')
_vg = ob_cylinder.vertex_groups.new(name='hip_l')
_vg = ob_cylinder.vertex_groups.new(name='leg_upper_l')
_vg = ob_cylinder.vertex_groups.new(name='leg_lower_l')
_vg = ob_cylinder.vertex_groups.new(name='foot_l')
_vg = ob_cylinder.vertex_groups.new(name='hip_r')
_vg = ob_cylinder.vertex_groups.new(name='leg_upper_r')
_vg = ob_cylinder.vertex_groups.new(name='leg_lower_r')
_vg = ob_cylinder.vertex_groups.new(name='foot_r')
_m = ob_cylinder.modifiers.new('Armature', 'ARMATURE')
_m.object = ob_armature
ob_armature.location = (0.0, 0.0, 0.0)

# ---- collection membership
col_collection.objects.link(ob_cube)
col_collection.objects.link(ob_cylinder)
col_collection.objects.link(ob_armature)

# ---- scene / render settings (as saved in the file)
scene.frame_start = 0; scene.frame_end = 30; scene.frame_set(2)
scene.render.engine = 'BLENDER_EEVEE_NEXT'
scene.cycles.use_denoising = False
scene.cycles.samples = 128
scene.cycles.sampling_pattern = 'TABULATED_SOBOL'
scene.cycles.use_adaptive_sampling = False
scene.cycles.use_light_tree = False
scene.view_settings.view_transform = 'Filmic'
bpy.context.view_layer.update()

# ---- added for rendering (the .blend has no active camera and no usable light): camera, sun
cam_auto = bpy.data.cameras.new('AutoCamera')
cam_auto.lens = 50.0
cam_auto.sensor_width = 36.0
cam_auto.clip_end = 1000.0
ob_auto_camera = bpy.data.objects.new('AutoCamera', cam_auto)
scene.collection.objects.link(ob_auto_camera)
ob_auto_camera.location = (17.2691, -22.2988, 13.9284)
ob_auto_camera.rotation_euler = (1.09748, -7.21219e-08, 0.694738)
scene.camera = ob_auto_camera
light_auto_sun = bpy.data.lights.new('AutoSun', 'SUN')
light_auto_sun.energy = 3.0
light_auto_sun.angle = 0.0523599
ob_auto_sun = bpy.data.objects.new('AutoSun', light_auto_sun)
scene.collection.objects.link(ob_auto_sun)
ob_auto_sun.rotation_euler = (0.872665, 0.174533, 0.523599)
bpy.context.view_layer.update()
